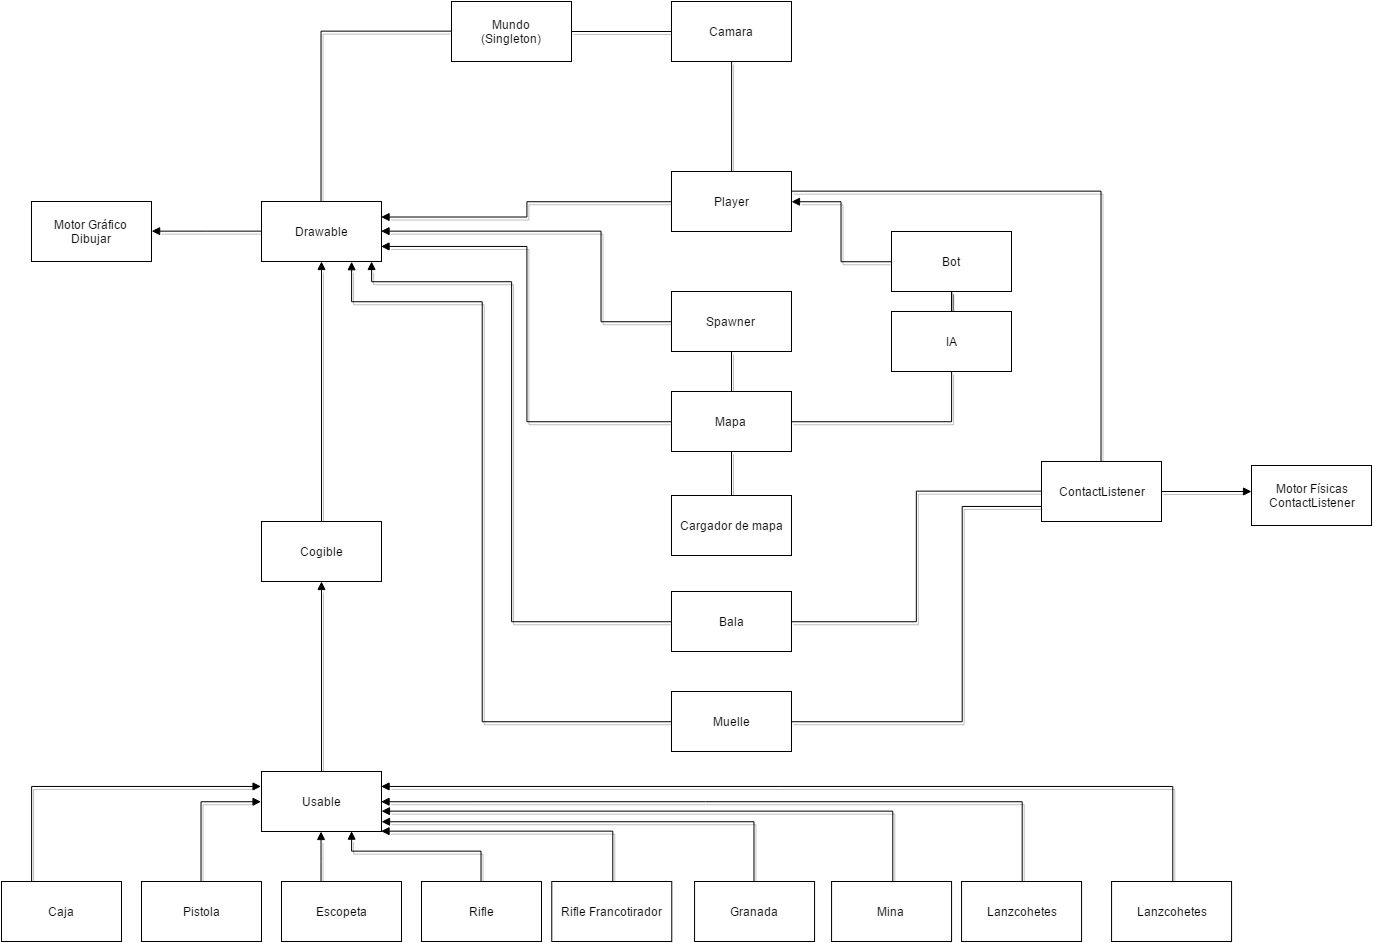

The diagram above was exported from draw.io. Its source (the exported page's mxGraphModel, read from the mxfile embedded in the PNG):
<mxGraphModel dx="1454" dy="678" grid="1" gridSize="10" guides="1" tooltips="1" connect="1" arrows="1" fold="1" page="1" pageScale="1" pageWidth="826" pageHeight="1169" background="#ffffff" math="0" shadow="0">
  <root>
    <mxCell id="0" />
    <mxCell id="1" parent="0" />
    <mxCell id="4" style="edgeStyle=orthogonalEdgeStyle;rounded=0;html=1;endArrow=none;endFill=0;jettySize=auto;orthogonalLoop=1;shadow=1;" edge="1" parent="1" source="2" target="3">
      <mxGeometry relative="1" as="geometry" />
    </mxCell>
    <mxCell id="20" style="edgeStyle=orthogonalEdgeStyle;rounded=0;html=1;shadow=1;endArrow=none;endFill=0;jettySize=auto;orthogonalLoop=1;" edge="1" parent="1" source="2" target="19">
      <mxGeometry relative="1" as="geometry" />
    </mxCell>
    <mxCell id="2" value="Mundo&lt;div&gt;(Singleton)&lt;/div&gt;" style="whiteSpace=wrap;html=1;" vertex="1" parent="1">
      <mxGeometry x="660" y="50" width="120" height="60" as="geometry" />
    </mxCell>
    <mxCell id="3" value="Camara" style="whiteSpace=wrap;html=1;" vertex="1" parent="1">
      <mxGeometry x="880" y="50" width="120" height="60" as="geometry" />
    </mxCell>
    <mxCell id="6" style="edgeStyle=orthogonalEdgeStyle;rounded=0;html=1;entryX=0.5;entryY=1;shadow=1;endArrow=none;endFill=0;jettySize=auto;orthogonalLoop=1;" edge="1" parent="1" source="5" target="3">
      <mxGeometry relative="1" as="geometry" />
    </mxCell>
    <mxCell id="21" style="edgeStyle=orthogonalEdgeStyle;rounded=0;html=1;entryX=1;entryY=0.25;shadow=1;endArrow=block;endFill=1;jettySize=auto;orthogonalLoop=1;" edge="1" parent="1" source="5" target="19">
      <mxGeometry relative="1" as="geometry" />
    </mxCell>
    <mxCell id="5" value="Player" style="whiteSpace=wrap;html=1;" vertex="1" parent="1">
      <mxGeometry x="880" y="220" width="120" height="60" as="geometry" />
    </mxCell>
    <mxCell id="10" style="edgeStyle=orthogonalEdgeStyle;rounded=0;html=1;shadow=1;endArrow=block;endFill=1;jettySize=auto;orthogonalLoop=1;" edge="1" parent="1" source="7" target="5">
      <mxGeometry relative="1" as="geometry" />
    </mxCell>
    <mxCell id="7" value="Bot" style="whiteSpace=wrap;html=1;" vertex="1" parent="1">
      <mxGeometry x="1100" y="280" width="120" height="60" as="geometry" />
    </mxCell>
    <mxCell id="12" style="edgeStyle=orthogonalEdgeStyle;rounded=0;html=1;shadow=1;endArrow=none;endFill=0;jettySize=auto;orthogonalLoop=1;" edge="1" parent="1" source="11" target="7">
      <mxGeometry relative="1" as="geometry" />
    </mxCell>
    <mxCell id="11" value="IA" style="whiteSpace=wrap;html=1;" vertex="1" parent="1">
      <mxGeometry x="1100" y="360" width="120" height="60" as="geometry" />
    </mxCell>
    <mxCell id="22" style="edgeStyle=orthogonalEdgeStyle;rounded=0;html=1;entryX=1;entryY=0.5;shadow=1;endArrow=block;endFill=1;jettySize=auto;orthogonalLoop=1;" edge="1" parent="1" source="13" target="19">
      <mxGeometry relative="1" as="geometry">
        <Array as="points">
          <mxPoint x="810" y="370" />
          <mxPoint x="810" y="280" />
        </Array>
      </mxGeometry>
    </mxCell>
    <mxCell id="13" value="Spawner" style="whiteSpace=wrap;html=1;" vertex="1" parent="1">
      <mxGeometry x="880" y="340" width="120" height="60" as="geometry" />
    </mxCell>
    <mxCell id="15" style="edgeStyle=orthogonalEdgeStyle;rounded=0;html=1;shadow=1;endArrow=none;endFill=0;jettySize=auto;orthogonalLoop=1;" edge="1" parent="1" source="14" target="11">
      <mxGeometry relative="1" as="geometry" />
    </mxCell>
    <mxCell id="16" style="edgeStyle=orthogonalEdgeStyle;rounded=0;html=1;shadow=1;endArrow=none;endFill=0;jettySize=auto;orthogonalLoop=1;" edge="1" parent="1" source="14" target="13">
      <mxGeometry relative="1" as="geometry" />
    </mxCell>
    <mxCell id="23" style="edgeStyle=orthogonalEdgeStyle;rounded=0;html=1;entryX=1;entryY=0.75;shadow=1;endArrow=block;endFill=1;jettySize=auto;orthogonalLoop=1;" edge="1" parent="1" source="14" target="19">
      <mxGeometry relative="1" as="geometry" />
    </mxCell>
    <mxCell id="14" value="Mapa" style="whiteSpace=wrap;html=1;" vertex="1" parent="1">
      <mxGeometry x="880" y="440" width="120" height="60" as="geometry" />
    </mxCell>
    <mxCell id="18" style="edgeStyle=orthogonalEdgeStyle;rounded=0;html=1;shadow=1;endArrow=none;endFill=0;jettySize=auto;orthogonalLoop=1;" edge="1" parent="1" source="17" target="14">
      <mxGeometry relative="1" as="geometry" />
    </mxCell>
    <mxCell id="17" value="Cargador de mapa" style="whiteSpace=wrap;html=1;" vertex="1" parent="1">
      <mxGeometry x="880" y="544" width="120" height="60" as="geometry" />
    </mxCell>
    <mxCell id="25" style="edgeStyle=orthogonalEdgeStyle;rounded=0;html=1;entryX=1;entryY=0.5;shadow=1;endArrow=block;endFill=1;jettySize=auto;orthogonalLoop=1;" edge="1" parent="1" source="19" target="24">
      <mxGeometry relative="1" as="geometry" />
    </mxCell>
    <mxCell id="19" value="Drawable" style="whiteSpace=wrap;html=1;" vertex="1" parent="1">
      <mxGeometry x="470" y="250" width="120" height="60" as="geometry" />
    </mxCell>
    <mxCell id="24" value="Motor Gráfico&lt;div&gt;Dibujar&lt;/div&gt;" style="whiteSpace=wrap;html=1;" vertex="1" parent="1">
      <mxGeometry x="240" y="250" width="120" height="60" as="geometry" />
    </mxCell>
    <mxCell id="27" style="edgeStyle=orthogonalEdgeStyle;rounded=0;html=1;shadow=1;endArrow=block;endFill=1;jettySize=auto;orthogonalLoop=1;" edge="1" parent="1" source="26" target="19">
      <mxGeometry relative="1" as="geometry" />
    </mxCell>
    <mxCell id="26" value="Cogible" style="whiteSpace=wrap;html=1;" vertex="1" parent="1">
      <mxGeometry x="470" y="570" width="120" height="60" as="geometry" />
    </mxCell>
    <mxCell id="31" style="edgeStyle=orthogonalEdgeStyle;rounded=0;html=1;entryX=0;entryY=0.5;shadow=1;endArrow=none;endFill=0;jettySize=auto;orthogonalLoop=1;" edge="1" parent="1" source="28" target="30">
      <mxGeometry relative="1" as="geometry" />
    </mxCell>
    <mxCell id="36" style="edgeStyle=orthogonalEdgeStyle;rounded=0;html=1;shadow=1;endArrow=block;endFill=1;jettySize=auto;orthogonalLoop=1;" edge="1" parent="1" source="28" target="19">
      <mxGeometry relative="1" as="geometry">
        <Array as="points">
          <mxPoint x="720" y="670" />
          <mxPoint x="720" y="330" />
          <mxPoint x="580" y="330" />
        </Array>
      </mxGeometry>
    </mxCell>
    <mxCell id="28" value="Bala" style="whiteSpace=wrap;html=1;" vertex="1" parent="1">
      <mxGeometry x="880" y="640" width="120" height="60" as="geometry" />
    </mxCell>
    <mxCell id="32" style="edgeStyle=orthogonalEdgeStyle;rounded=0;html=1;entryX=0;entryY=0.75;shadow=1;endArrow=none;endFill=0;jettySize=auto;orthogonalLoop=1;" edge="1" parent="1" source="29" target="30">
      <mxGeometry relative="1" as="geometry">
        <Array as="points">
          <mxPoint x="1171" y="770" />
          <mxPoint x="1171" y="555" />
        </Array>
      </mxGeometry>
    </mxCell>
    <mxCell id="37" style="edgeStyle=orthogonalEdgeStyle;rounded=0;html=1;entryX=0.75;entryY=1;shadow=1;endArrow=block;endFill=1;jettySize=auto;orthogonalLoop=1;" edge="1" parent="1" source="29" target="19">
      <mxGeometry relative="1" as="geometry">
        <Array as="points">
          <mxPoint x="691" y="770" />
          <mxPoint x="691" y="350" />
          <mxPoint x="560" y="350" />
        </Array>
      </mxGeometry>
    </mxCell>
    <mxCell id="29" value="Muelle" style="whiteSpace=wrap;html=1;" vertex="1" parent="1">
      <mxGeometry x="880" y="740" width="120" height="60" as="geometry" />
    </mxCell>
    <mxCell id="33" style="edgeStyle=orthogonalEdgeStyle;rounded=0;html=1;shadow=1;endArrow=none;endFill=0;jettySize=auto;orthogonalLoop=1;" edge="1" parent="1" source="30" target="5">
      <mxGeometry relative="1" as="geometry">
        <Array as="points">
          <mxPoint x="1310" y="240" />
        </Array>
      </mxGeometry>
    </mxCell>
    <mxCell id="35" style="edgeStyle=orthogonalEdgeStyle;rounded=0;html=1;shadow=1;endArrow=block;endFill=1;jettySize=auto;orthogonalLoop=1;" edge="1" parent="1" source="30">
      <mxGeometry relative="1" as="geometry">
        <mxPoint x="1460" y="540" as="targetPoint" />
      </mxGeometry>
    </mxCell>
    <mxCell id="30" value="ContactListener" style="whiteSpace=wrap;html=1;" vertex="1" parent="1">
      <mxGeometry x="1250" y="510" width="120" height="60" as="geometry" />
    </mxCell>
    <mxCell id="34" value="Motor Físicas&lt;div&gt;ContactListener&lt;/div&gt;" style="whiteSpace=wrap;html=1;" vertex="1" parent="1">
      <mxGeometry x="1460" y="514" width="120" height="60" as="geometry" />
    </mxCell>
    <mxCell id="39" style="edgeStyle=orthogonalEdgeStyle;rounded=0;html=1;shadow=1;endArrow=block;endFill=1;jettySize=auto;orthogonalLoop=1;" edge="1" parent="1" source="38" target="26">
      <mxGeometry relative="1" as="geometry" />
    </mxCell>
    <mxCell id="38" value="Usable" style="whiteSpace=wrap;html=1;" vertex="1" parent="1">
      <mxGeometry x="470" y="820" width="120" height="60" as="geometry" />
    </mxCell>
    <mxCell id="41" style="edgeStyle=orthogonalEdgeStyle;rounded=0;html=1;entryX=0;entryY=0.25;shadow=1;endArrow=block;endFill=1;jettySize=auto;orthogonalLoop=1;exitX=0.25;exitY=0;" edge="1" parent="1" source="40" target="38">
      <mxGeometry relative="1" as="geometry">
        <Array as="points">
          <mxPoint x="240" y="835" />
        </Array>
      </mxGeometry>
    </mxCell>
    <mxCell id="40" value="Caja" style="whiteSpace=wrap;html=1;" vertex="1" parent="1">
      <mxGeometry x="210" y="930" width="120" height="60" as="geometry" />
    </mxCell>
    <mxCell id="43" style="edgeStyle=orthogonalEdgeStyle;rounded=0;html=1;entryX=0;entryY=0.5;shadow=1;endArrow=block;endFill=1;jettySize=auto;orthogonalLoop=1;" edge="1" parent="1" source="42" target="38">
      <mxGeometry relative="1" as="geometry" />
    </mxCell>
    <mxCell id="42" value="Pistola" style="whiteSpace=wrap;html=1;" vertex="1" parent="1">
      <mxGeometry x="350" y="930" width="120" height="60" as="geometry" />
    </mxCell>
    <mxCell id="45" style="edgeStyle=orthogonalEdgeStyle;rounded=0;html=1;shadow=1;endArrow=block;endFill=1;jettySize=auto;orthogonalLoop=1;" edge="1" parent="1" source="44" target="38">
      <mxGeometry relative="1" as="geometry">
        <Array as="points">
          <mxPoint x="530" y="910" />
          <mxPoint x="530" y="910" />
        </Array>
      </mxGeometry>
    </mxCell>
    <mxCell id="44" value="Escopeta" style="whiteSpace=wrap;html=1;" vertex="1" parent="1">
      <mxGeometry x="490" y="930" width="120" height="60" as="geometry" />
    </mxCell>
    <mxCell id="48" style="edgeStyle=orthogonalEdgeStyle;rounded=0;html=1;entryX=0.75;entryY=1;shadow=1;endArrow=block;endFill=1;jettySize=auto;orthogonalLoop=1;" edge="1" parent="1" source="47" target="38">
      <mxGeometry relative="1" as="geometry">
        <Array as="points">
          <mxPoint x="690" y="900" />
          <mxPoint x="560" y="900" />
        </Array>
      </mxGeometry>
    </mxCell>
    <mxCell id="47" value="Rifle" style="whiteSpace=wrap;html=1;" vertex="1" parent="1">
      <mxGeometry x="630" y="930" width="120" height="60" as="geometry" />
    </mxCell>
    <mxCell id="53" style="edgeStyle=orthogonalEdgeStyle;rounded=0;html=1;shadow=1;endArrow=block;endFill=1;jettySize=auto;orthogonalLoop=1;" edge="1" parent="1" source="49">
      <mxGeometry relative="1" as="geometry">
        <mxPoint x="590" y="880" as="targetPoint" />
        <Array as="points">
          <mxPoint x="821" y="880" />
        </Array>
      </mxGeometry>
    </mxCell>
    <mxCell id="49" value="Rifle Francotirador" style="whiteSpace=wrap;html=1;" vertex="1" parent="1">
      <mxGeometry x="760.2698413034806" y="930" width="120" height="60" as="geometry" />
    </mxCell>
    <mxCell id="52" style="edgeStyle=orthogonalEdgeStyle;rounded=0;html=1;shadow=1;endArrow=block;endFill=1;jettySize=auto;orthogonalLoop=1;" edge="1" parent="1" source="51" target="38">
      <mxGeometry relative="1" as="geometry">
        <Array as="points">
          <mxPoint x="963" y="870" />
        </Array>
      </mxGeometry>
    </mxCell>
    <mxCell id="51" value="Granada" style="whiteSpace=wrap;html=1;" vertex="1" parent="1">
      <mxGeometry x="903.0651341808152" y="930" width="120" height="60" as="geometry" />
    </mxCell>
    <mxCell id="56" style="edgeStyle=orthogonalEdgeStyle;rounded=0;html=1;shadow=1;endArrow=block;endFill=1;jettySize=auto;orthogonalLoop=1;" edge="1" parent="1" source="55" target="38">
      <mxGeometry relative="1" as="geometry">
        <Array as="points">
          <mxPoint x="1101" y="860" />
        </Array>
      </mxGeometry>
    </mxCell>
    <mxCell id="55" value="Mina" style="whiteSpace=wrap;html=1;" vertex="1" parent="1">
      <mxGeometry x="1040.0651341808152" y="930" width="120" height="60" as="geometry" />
    </mxCell>
    <mxCell id="58" style="edgeStyle=orthogonalEdgeStyle;rounded=0;html=1;entryX=1;entryY=0.5;shadow=1;endArrow=block;endFill=1;jettySize=auto;orthogonalLoop=1;" edge="1" parent="1" source="57" target="38">
      <mxGeometry relative="1" as="geometry">
        <Array as="points">
          <mxPoint x="1231" y="850" />
        </Array>
      </mxGeometry>
    </mxCell>
    <mxCell id="57" value="Lanzcohetes" style="whiteSpace=wrap;html=1;" vertex="1" parent="1">
      <mxGeometry x="1170.0651341808152" y="930" width="120" height="60" as="geometry" />
    </mxCell>
    <mxCell id="60" style="edgeStyle=orthogonalEdgeStyle;rounded=0;html=1;entryX=1;entryY=0.25;shadow=1;endArrow=block;endFill=1;jettySize=auto;orthogonalLoop=1;" edge="1" parent="1" source="59" target="38">
      <mxGeometry relative="1" as="geometry">
        <Array as="points">
          <mxPoint x="1381" y="835" />
        </Array>
      </mxGeometry>
    </mxCell>
    <mxCell id="59" value="Lanzcohetes" style="whiteSpace=wrap;html=1;" vertex="1" parent="1">
      <mxGeometry x="1320.0651341808152" y="930" width="120" height="60" as="geometry" />
    </mxCell>
  </root>
</mxGraphModel>